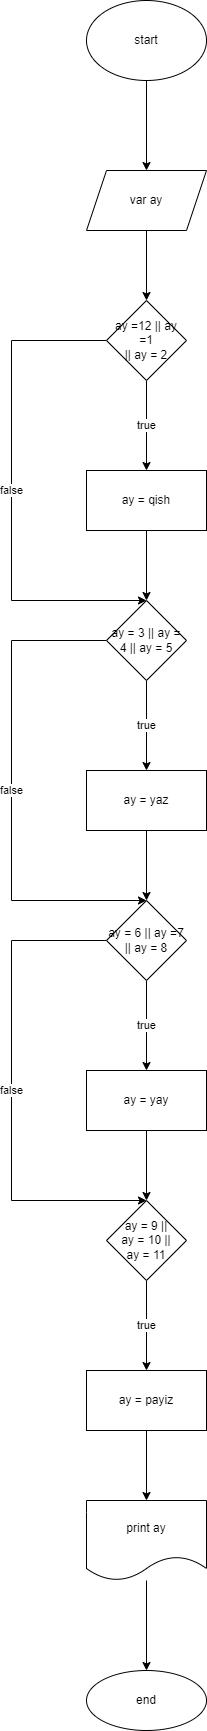

The diagram above was exported from draw.io. Its source (the exported page's mxGraphModel, read from the mxfile embedded in the PNG):
<mxGraphModel dx="782" dy="468" grid="1" gridSize="10" guides="1" tooltips="1" connect="1" arrows="1" fold="1" page="1" pageScale="1" pageWidth="850" pageHeight="1100" math="0" shadow="0">
  <root>
    <mxCell id="0" />
    <mxCell id="1" parent="0" />
    <mxCell id="5eOxcsHltE6R6Uq-_kyX-3" value="" style="edgeStyle=orthogonalEdgeStyle;rounded=0;orthogonalLoop=1;jettySize=auto;html=1;" parent="1" source="5eOxcsHltE6R6Uq-_kyX-1" target="5eOxcsHltE6R6Uq-_kyX-2" edge="1">
      <mxGeometry relative="1" as="geometry" />
    </mxCell>
    <mxCell id="5eOxcsHltE6R6Uq-_kyX-1" value="start" style="ellipse;whiteSpace=wrap;html=1;" parent="1" vertex="1">
      <mxGeometry x="305" y="40" width="120" height="80" as="geometry" />
    </mxCell>
    <mxCell id="5eOxcsHltE6R6Uq-_kyX-5" value="" style="edgeStyle=orthogonalEdgeStyle;rounded=0;orthogonalLoop=1;jettySize=auto;html=1;" parent="1" source="5eOxcsHltE6R6Uq-_kyX-2" target="5eOxcsHltE6R6Uq-_kyX-4" edge="1">
      <mxGeometry relative="1" as="geometry" />
    </mxCell>
    <mxCell id="5eOxcsHltE6R6Uq-_kyX-2" value="var ay" style="shape=parallelogram;perimeter=parallelogramPerimeter;whiteSpace=wrap;html=1;fixedSize=1;" parent="1" vertex="1">
      <mxGeometry x="305" y="210" width="120" height="60" as="geometry" />
    </mxCell>
    <mxCell id="5eOxcsHltE6R6Uq-_kyX-7" value="true" style="edgeStyle=orthogonalEdgeStyle;rounded=0;orthogonalLoop=1;jettySize=auto;html=1;" parent="1" source="5eOxcsHltE6R6Uq-_kyX-4" target="5eOxcsHltE6R6Uq-_kyX-6" edge="1">
      <mxGeometry relative="1" as="geometry" />
    </mxCell>
    <mxCell id="h-wgg07GCQPMtEGn8Uho-1" value="false&lt;br&gt;" style="edgeStyle=orthogonalEdgeStyle;rounded=0;orthogonalLoop=1;jettySize=auto;html=1;entryX=0.5;entryY=0;entryDx=0;entryDy=0;" edge="1" parent="1" source="5eOxcsHltE6R6Uq-_kyX-4" target="5eOxcsHltE6R6Uq-_kyX-8">
      <mxGeometry relative="1" as="geometry">
        <Array as="points">
          <mxPoint x="230" y="380" />
          <mxPoint x="230" y="640" />
        </Array>
      </mxGeometry>
    </mxCell>
    <mxCell id="5eOxcsHltE6R6Uq-_kyX-4" value="ay =12 || ay =1&lt;br&gt;|| ay = 2" style="rhombus;whiteSpace=wrap;html=1;" parent="1" vertex="1">
      <mxGeometry x="325" y="340" width="80" height="80" as="geometry" />
    </mxCell>
    <mxCell id="5eOxcsHltE6R6Uq-_kyX-9" value="" style="edgeStyle=orthogonalEdgeStyle;rounded=0;orthogonalLoop=1;jettySize=auto;html=1;" parent="1" source="5eOxcsHltE6R6Uq-_kyX-6" target="5eOxcsHltE6R6Uq-_kyX-8" edge="1">
      <mxGeometry relative="1" as="geometry" />
    </mxCell>
    <mxCell id="5eOxcsHltE6R6Uq-_kyX-6" value="ay = qish" style="whiteSpace=wrap;html=1;" parent="1" vertex="1">
      <mxGeometry x="305" y="510" width="120" height="60" as="geometry" />
    </mxCell>
    <mxCell id="5eOxcsHltE6R6Uq-_kyX-11" value="true" style="edgeStyle=orthogonalEdgeStyle;rounded=0;orthogonalLoop=1;jettySize=auto;html=1;" parent="1" source="5eOxcsHltE6R6Uq-_kyX-8" target="5eOxcsHltE6R6Uq-_kyX-10" edge="1">
      <mxGeometry relative="1" as="geometry" />
    </mxCell>
    <mxCell id="5eOxcsHltE6R6Uq-_kyX-24" value="false" style="edgeStyle=orthogonalEdgeStyle;rounded=0;orthogonalLoop=1;jettySize=auto;html=1;entryX=0.5;entryY=0;entryDx=0;entryDy=0;" parent="1" source="5eOxcsHltE6R6Uq-_kyX-8" target="5eOxcsHltE6R6Uq-_kyX-12" edge="1">
      <mxGeometry relative="1" as="geometry">
        <Array as="points">
          <mxPoint x="230" y="680" />
          <mxPoint x="230" y="940" />
        </Array>
      </mxGeometry>
    </mxCell>
    <mxCell id="5eOxcsHltE6R6Uq-_kyX-8" value="ay = 3 || ay = 4 || ay = 5" style="rhombus;whiteSpace=wrap;html=1;" parent="1" vertex="1">
      <mxGeometry x="325" y="640" width="80" height="80" as="geometry" />
    </mxCell>
    <mxCell id="5eOxcsHltE6R6Uq-_kyX-13" value="" style="edgeStyle=orthogonalEdgeStyle;rounded=0;orthogonalLoop=1;jettySize=auto;html=1;" parent="1" source="5eOxcsHltE6R6Uq-_kyX-10" target="5eOxcsHltE6R6Uq-_kyX-12" edge="1">
      <mxGeometry relative="1" as="geometry" />
    </mxCell>
    <mxCell id="5eOxcsHltE6R6Uq-_kyX-10" value="ay = yaz" style="whiteSpace=wrap;html=1;" parent="1" vertex="1">
      <mxGeometry x="305" y="810" width="120" height="60" as="geometry" />
    </mxCell>
    <mxCell id="5eOxcsHltE6R6Uq-_kyX-15" value="true" style="edgeStyle=orthogonalEdgeStyle;rounded=0;orthogonalLoop=1;jettySize=auto;html=1;" parent="1" source="5eOxcsHltE6R6Uq-_kyX-12" target="5eOxcsHltE6R6Uq-_kyX-14" edge="1">
      <mxGeometry relative="1" as="geometry" />
    </mxCell>
    <mxCell id="5eOxcsHltE6R6Uq-_kyX-25" value="false" style="edgeStyle=orthogonalEdgeStyle;rounded=0;orthogonalLoop=1;jettySize=auto;html=1;entryX=0.5;entryY=0;entryDx=0;entryDy=0;" parent="1" source="5eOxcsHltE6R6Uq-_kyX-12" target="5eOxcsHltE6R6Uq-_kyX-16" edge="1">
      <mxGeometry relative="1" as="geometry">
        <Array as="points">
          <mxPoint x="230" y="980" />
          <mxPoint x="230" y="1240" />
        </Array>
      </mxGeometry>
    </mxCell>
    <mxCell id="5eOxcsHltE6R6Uq-_kyX-12" value="ay = 6 || ay =7&lt;br&gt;|| ay = 8" style="rhombus;whiteSpace=wrap;html=1;" parent="1" vertex="1">
      <mxGeometry x="325" y="940" width="80" height="80" as="geometry" />
    </mxCell>
    <mxCell id="5eOxcsHltE6R6Uq-_kyX-17" value="" style="edgeStyle=orthogonalEdgeStyle;rounded=0;orthogonalLoop=1;jettySize=auto;html=1;" parent="1" source="5eOxcsHltE6R6Uq-_kyX-14" target="5eOxcsHltE6R6Uq-_kyX-16" edge="1">
      <mxGeometry relative="1" as="geometry" />
    </mxCell>
    <mxCell id="5eOxcsHltE6R6Uq-_kyX-14" value="ay = yay" style="whiteSpace=wrap;html=1;" parent="1" vertex="1">
      <mxGeometry x="305" y="1110" width="120" height="60" as="geometry" />
    </mxCell>
    <mxCell id="5eOxcsHltE6R6Uq-_kyX-19" value="true" style="edgeStyle=orthogonalEdgeStyle;rounded=0;orthogonalLoop=1;jettySize=auto;html=1;" parent="1" source="5eOxcsHltE6R6Uq-_kyX-16" target="5eOxcsHltE6R6Uq-_kyX-18" edge="1">
      <mxGeometry relative="1" as="geometry" />
    </mxCell>
    <mxCell id="5eOxcsHltE6R6Uq-_kyX-16" value="ay = 9 ||&lt;br&gt;ay = 10 ||&lt;br&gt;ay = 11" style="rhombus;whiteSpace=wrap;html=1;" parent="1" vertex="1">
      <mxGeometry x="325" y="1240" width="80" height="80" as="geometry" />
    </mxCell>
    <mxCell id="5eOxcsHltE6R6Uq-_kyX-21" value="" style="edgeStyle=orthogonalEdgeStyle;rounded=0;orthogonalLoop=1;jettySize=auto;html=1;" parent="1" source="5eOxcsHltE6R6Uq-_kyX-18" target="5eOxcsHltE6R6Uq-_kyX-20" edge="1">
      <mxGeometry relative="1" as="geometry" />
    </mxCell>
    <mxCell id="5eOxcsHltE6R6Uq-_kyX-18" value="ay = payiz" style="whiteSpace=wrap;html=1;" parent="1" vertex="1">
      <mxGeometry x="305" y="1410" width="120" height="60" as="geometry" />
    </mxCell>
    <mxCell id="5eOxcsHltE6R6Uq-_kyX-23" value="" style="edgeStyle=orthogonalEdgeStyle;rounded=0;orthogonalLoop=1;jettySize=auto;html=1;" parent="1" source="5eOxcsHltE6R6Uq-_kyX-20" target="5eOxcsHltE6R6Uq-_kyX-22" edge="1">
      <mxGeometry relative="1" as="geometry" />
    </mxCell>
    <mxCell id="5eOxcsHltE6R6Uq-_kyX-20" value="print ay" style="shape=document;whiteSpace=wrap;html=1;boundedLbl=1;" parent="1" vertex="1">
      <mxGeometry x="305" y="1540" width="120" height="80" as="geometry" />
    </mxCell>
    <mxCell id="5eOxcsHltE6R6Uq-_kyX-22" value="end" style="ellipse;whiteSpace=wrap;html=1;" parent="1" vertex="1">
      <mxGeometry x="305" y="1710" width="120" height="60" as="geometry" />
    </mxCell>
  </root>
</mxGraphModel>